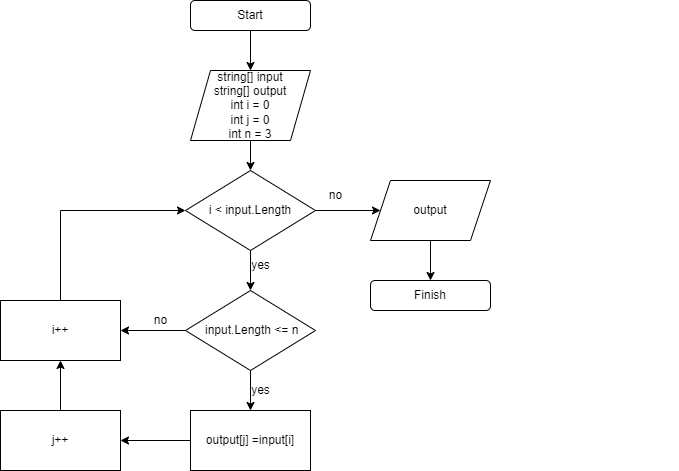

The diagram above was exported from draw.io. Its source (the exported page's mxGraphModel, read from the mxfile embedded in the PNG):
<mxGraphModel dx="1023" dy="491" grid="1" gridSize="10" guides="1" tooltips="1" connect="1" arrows="1" fold="1" page="1" pageScale="1" pageWidth="827" pageHeight="1169" math="0" shadow="0">
  <root>
    <mxCell id="0" />
    <mxCell id="1" parent="0" />
    <mxCell id="-cj47tEInf5IV9DmoeiD-8" value="" style="edgeStyle=orthogonalEdgeStyle;rounded=0;orthogonalLoop=1;jettySize=auto;html=1;" edge="1" parent="1" source="R-BQUhHQ-XTyBPh2hYFf-1" target="wVPKU6JeP5IeIC6UFprw-1">
      <mxGeometry relative="1" as="geometry" />
    </mxCell>
    <mxCell id="R-BQUhHQ-XTyBPh2hYFf-1" value="Start" style="rounded=1;whiteSpace=wrap;html=1;" parent="1" vertex="1">
      <mxGeometry x="220" y="30" width="120" height="30" as="geometry" />
    </mxCell>
    <mxCell id="-cj47tEInf5IV9DmoeiD-9" value="" style="edgeStyle=orthogonalEdgeStyle;rounded=0;orthogonalLoop=1;jettySize=auto;html=1;" edge="1" parent="1" source="wVPKU6JeP5IeIC6UFprw-1" target="-cj47tEInf5IV9DmoeiD-1">
      <mxGeometry relative="1" as="geometry" />
    </mxCell>
    <mxCell id="wVPKU6JeP5IeIC6UFprw-1" value="string[] input&lt;br&gt;string[] output&lt;br&gt;int i = 0&lt;br&gt;int j = 0&lt;br&gt;int n = 3&lt;br&gt;" style="shape=parallelogram;perimeter=parallelogramPerimeter;whiteSpace=wrap;html=1;fixedSize=1;" parent="1" vertex="1">
      <mxGeometry x="220" y="100" width="120" height="70" as="geometry" />
    </mxCell>
    <mxCell id="wVPKU6JeP5IeIC6UFprw-3" style="edgeStyle=orthogonalEdgeStyle;rounded=0;orthogonalLoop=1;jettySize=auto;html=1;exitX=0.5;exitY=1;exitDx=0;exitDy=0;" parent="1" edge="1">
      <mxGeometry relative="1" as="geometry">
        <mxPoint x="700" y="110" as="sourcePoint" />
        <mxPoint x="700" y="110" as="targetPoint" />
      </mxGeometry>
    </mxCell>
    <mxCell id="-cj47tEInf5IV9DmoeiD-10" value="" style="edgeStyle=orthogonalEdgeStyle;rounded=0;orthogonalLoop=1;jettySize=auto;html=1;" edge="1" parent="1" source="-cj47tEInf5IV9DmoeiD-1" target="-cj47tEInf5IV9DmoeiD-2">
      <mxGeometry relative="1" as="geometry" />
    </mxCell>
    <mxCell id="-cj47tEInf5IV9DmoeiD-12" value="" style="edgeStyle=orthogonalEdgeStyle;rounded=0;orthogonalLoop=1;jettySize=auto;html=1;" edge="1" parent="1" source="-cj47tEInf5IV9DmoeiD-1" target="-cj47tEInf5IV9DmoeiD-7">
      <mxGeometry relative="1" as="geometry" />
    </mxCell>
    <mxCell id="-cj47tEInf5IV9DmoeiD-1" value="i &amp;lt; input.Length" style="rhombus;whiteSpace=wrap;html=1;" vertex="1" parent="1">
      <mxGeometry x="215" y="200" width="130" height="80" as="geometry" />
    </mxCell>
    <mxCell id="-cj47tEInf5IV9DmoeiD-11" value="" style="edgeStyle=orthogonalEdgeStyle;rounded=0;orthogonalLoop=1;jettySize=auto;html=1;" edge="1" parent="1" source="-cj47tEInf5IV9DmoeiD-2" target="-cj47tEInf5IV9DmoeiD-5">
      <mxGeometry relative="1" as="geometry" />
    </mxCell>
    <mxCell id="-cj47tEInf5IV9DmoeiD-15" value="" style="edgeStyle=orthogonalEdgeStyle;rounded=0;orthogonalLoop=1;jettySize=auto;html=1;" edge="1" parent="1" source="-cj47tEInf5IV9DmoeiD-2" target="-cj47tEInf5IV9DmoeiD-3">
      <mxGeometry relative="1" as="geometry" />
    </mxCell>
    <mxCell id="-cj47tEInf5IV9DmoeiD-2" value="&amp;nbsp;input.Length &amp;lt;= n" style="rhombus;whiteSpace=wrap;html=1;" vertex="1" parent="1">
      <mxGeometry x="215" y="320" width="130" height="80" as="geometry" />
    </mxCell>
    <mxCell id="-cj47tEInf5IV9DmoeiD-17" style="edgeStyle=orthogonalEdgeStyle;rounded=0;orthogonalLoop=1;jettySize=auto;html=1;entryX=0;entryY=0.5;entryDx=0;entryDy=0;" edge="1" parent="1" source="-cj47tEInf5IV9DmoeiD-3" target="-cj47tEInf5IV9DmoeiD-1">
      <mxGeometry relative="1" as="geometry">
        <Array as="points">
          <mxPoint x="90" y="240" />
        </Array>
      </mxGeometry>
    </mxCell>
    <mxCell id="-cj47tEInf5IV9DmoeiD-3" value="i++" style="rounded=0;whiteSpace=wrap;html=1;" vertex="1" parent="1">
      <mxGeometry x="30" y="330" width="120" height="60" as="geometry" />
    </mxCell>
    <mxCell id="-cj47tEInf5IV9DmoeiD-14" value="" style="edgeStyle=orthogonalEdgeStyle;rounded=0;orthogonalLoop=1;jettySize=auto;html=1;" edge="1" parent="1" source="-cj47tEInf5IV9DmoeiD-5" target="-cj47tEInf5IV9DmoeiD-6">
      <mxGeometry relative="1" as="geometry" />
    </mxCell>
    <mxCell id="-cj47tEInf5IV9DmoeiD-5" value="output[j] =input[i]" style="rounded=0;whiteSpace=wrap;html=1;" vertex="1" parent="1">
      <mxGeometry x="220" y="440" width="120" height="60" as="geometry" />
    </mxCell>
    <mxCell id="-cj47tEInf5IV9DmoeiD-16" value="" style="edgeStyle=orthogonalEdgeStyle;rounded=0;orthogonalLoop=1;jettySize=auto;html=1;" edge="1" parent="1" source="-cj47tEInf5IV9DmoeiD-6" target="-cj47tEInf5IV9DmoeiD-3">
      <mxGeometry relative="1" as="geometry" />
    </mxCell>
    <mxCell id="-cj47tEInf5IV9DmoeiD-6" value="j++" style="rounded=0;whiteSpace=wrap;html=1;" vertex="1" parent="1">
      <mxGeometry x="30" y="440" width="120" height="60" as="geometry" />
    </mxCell>
    <mxCell id="-cj47tEInf5IV9DmoeiD-13" value="" style="edgeStyle=orthogonalEdgeStyle;rounded=0;orthogonalLoop=1;jettySize=auto;html=1;" edge="1" parent="1" source="-cj47tEInf5IV9DmoeiD-7">
      <mxGeometry relative="1" as="geometry">
        <mxPoint x="460" y="310" as="targetPoint" />
      </mxGeometry>
    </mxCell>
    <mxCell id="-cj47tEInf5IV9DmoeiD-7" value="output" style="shape=parallelogram;perimeter=parallelogramPerimeter;whiteSpace=wrap;html=1;fixedSize=1;" vertex="1" parent="1">
      <mxGeometry x="400" y="210" width="120" height="60" as="geometry" />
    </mxCell>
    <mxCell id="-cj47tEInf5IV9DmoeiD-19" value="no" style="text;html=1;align=center;verticalAlign=middle;resizable=0;points=[];autosize=1;strokeColor=none;fillColor=none;" vertex="1" parent="1">
      <mxGeometry x="345" y="210" width="40" height="30" as="geometry" />
    </mxCell>
    <mxCell id="-cj47tEInf5IV9DmoeiD-20" value="yes" style="text;html=1;align=center;verticalAlign=middle;resizable=0;points=[];autosize=1;strokeColor=none;fillColor=none;" vertex="1" parent="1">
      <mxGeometry x="270" y="280" width="40" height="30" as="geometry" />
    </mxCell>
    <mxCell id="-cj47tEInf5IV9DmoeiD-25" value="no" style="text;html=1;align=center;verticalAlign=middle;resizable=0;points=[];autosize=1;strokeColor=none;fillColor=none;" vertex="1" parent="1">
      <mxGeometry x="170" y="335" width="40" height="30" as="geometry" />
    </mxCell>
    <mxCell id="-cj47tEInf5IV9DmoeiD-26" value="yes" style="text;html=1;align=center;verticalAlign=middle;resizable=0;points=[];autosize=1;strokeColor=none;fillColor=none;" vertex="1" parent="1">
      <mxGeometry x="270" y="405" width="40" height="30" as="geometry" />
    </mxCell>
    <mxCell id="-cj47tEInf5IV9DmoeiD-27" value="Finish" style="rounded=1;whiteSpace=wrap;html=1;" vertex="1" parent="1">
      <mxGeometry x="400" y="310" width="120" height="30" as="geometry" />
    </mxCell>
  </root>
</mxGraphModel>